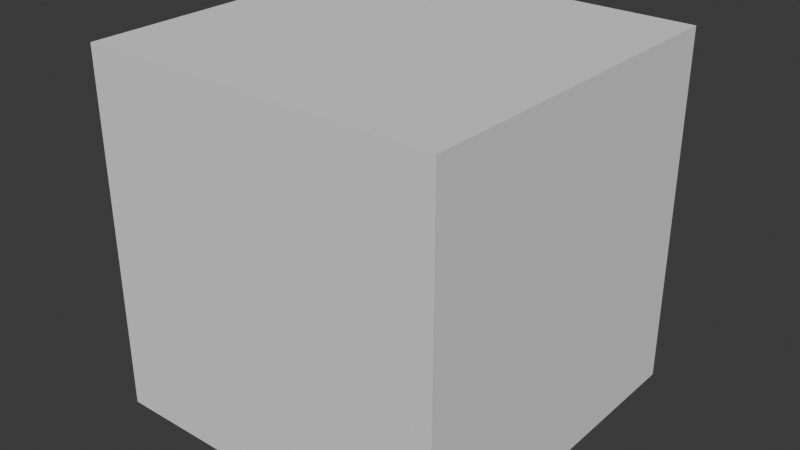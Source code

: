 # Source: BasicSegment.blend  (saved by Blender 5.1.30; exported with 4.5.12 LTS)
import bpy
from mathutils import Matrix  # noqa: F401  (used for matrix-valued properties, if any)

bpy.ops.wm.read_factory_settings(use_empty=True)
scene = bpy.context.scene
scene.name = 'Scene'

# ---- collections
col_collection = bpy.data.collections.new('Collection'); scene.collection.children.link(col_collection)

# ---- world
world_world = bpy.data.worlds.new('World'); scene.world = world_world
world_world.use_nodes = True; world_world.node_tree.nodes.clear()
_N = world_world.node_tree.nodes; _L = world_world.node_tree.links
n0 = _N.new('ShaderNodeOutputWorld'); n0.name = 'World Output'; n0.location = (200, 100)
n1 = _N.new('ShaderNodeBackground'); n1.name = 'Background'; n1.location = (-200, 100)
n1.inputs[0].default_value = (0.05088, 0.05088, 0.05088, 1.0)
_L.new(n1.outputs[0], n0.inputs[0])
n0.is_active_output = True
world_world.color = (0.05088, 0.05088, 0.05088)
world_world.sun_shadow_jitter_overblur = 0.0

# ---- meshes
me_basicsegment = bpy.data.meshes.new('BasicSegment')
me_basicsegment.from_pydata([(1.0, 1.0, 1.0), (1.0, 1.0, -1.0), (1.0, -1.0, 1.0), (1.0, -1.0, -1.0), (-1.0, 1.0, 1.0), (-1.0, 1.0, -1.0), (-1.0, -1.0, 1.0), (-1.0, -1.0, -1.0)], [], [(0, 4, 6, 2), (3, 2, 6, 7), (7, 6, 4, 5), (5, 1, 3, 7), (1, 0, 2, 3), (5, 4, 0, 1)])
_uv = me_basicsegment.uv_layers.new(name='UVMap')
_uv.uv.foreach_set('vector', [0.625, 0.5, 0.875, 0.5, 0.875, 0.75, 0.625, 0.75, 0.375, 0.75, 0.625, 0.75, 0.625, 1.0, 0.375, 1.0, 0.375, 0.0, 0.625, 0.0, 0.625, 0.25, 0.375, 0.25, 0.125, 0.5, 0.375, 0.5, 0.375, 0.75, 0.125, 0.75, 0.375, 0.5, 0.625, 0.5, 0.625, 0.75, 0.375, 0.75, 0.375, 0.25, 0.625, 0.25, 0.625, 0.5, 0.375, 0.5])
me_basicsegment.materials.append(None)
me_basicsegment.use_mirror_vertex_groups = False
me_basicsegment.update()

# ---- objects
ob_basicsegment = bpy.data.objects.new('BasicSegment', me_basicsegment)

# ---- transforms, parenting, visibility, modifiers, constraints
ob_basicsegment.location = (0.0, 0.0, 0.0)
ob_basicsegment.scale = (0.5, 0.5, 0.5)
ob_basicsegment.lock_rotations_4d = False
ob_basicsegment.empty_display_type = 'ARROWS'
ob_basicsegment.lineart.crease_threshold = 0.0

# ---- collection membership
col_collection.objects.link(ob_basicsegment)

# ---- scene / render settings (as saved in the file)
scene.frame_start = 1; scene.frame_end = 250; scene.frame_set(1)
scene.render.engine = 'BLENDER_EEVEE_NEXT'
scene.render.bake_bias = 0.0
scene.render.bake_samples = 0
scene.cycles.sampling_pattern = 'TABULATED_SOBOL'
scene.eevee.use_volume_custom_range = False
bpy.context.view_layer.update()

# ---- added for rendering (the .blend has no active camera and no usable light): camera, sun
cam_auto = bpy.data.cameras.new('AutoCamera')
cam_auto.lens = 50.0
cam_auto.sensor_width = 36.0
cam_auto.clip_end = 1000.0
ob_auto_camera = bpy.data.objects.new('AutoCamera', cam_auto)
scene.collection.objects.link(ob_auto_camera)
ob_auto_camera.location = (1.60254, -1.92304, 1.28203)
ob_auto_camera.rotation_euler = (1.09748, -7.21219e-08, 0.694738)
scene.camera = ob_auto_camera
light_auto_sun = bpy.data.lights.new('AutoSun', 'SUN')
light_auto_sun.energy = 3.0
light_auto_sun.angle = 0.0523599
ob_auto_sun = bpy.data.objects.new('AutoSun', light_auto_sun)
scene.collection.objects.link(ob_auto_sun)
ob_auto_sun.rotation_euler = (0.872665, 0.174533, 0.523599)
bpy.context.view_layer.update()
